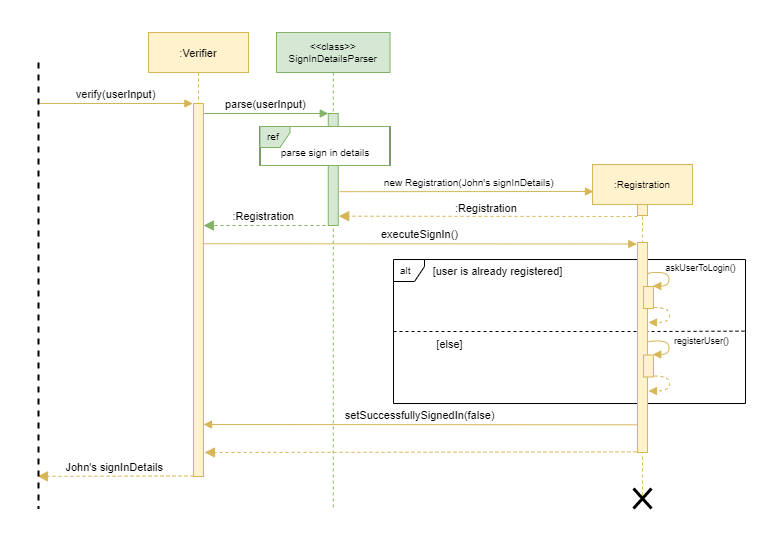

The diagram above was exported from draw.io. Its source (the exported page's mxGraphModel, read from the mxfile embedded in the PNG):
<mxGraphModel dx="621" dy="456" grid="0" gridSize="10" guides="1" tooltips="1" connect="1" arrows="1" fold="1" page="1" pageScale="1" pageWidth="1920" pageHeight="1200" math="0" shadow="0">
  <root>
    <mxCell id="0" />
    <mxCell id="1" parent="0" />
    <mxCell id="JoZDjkwZ9-BeQbKjEbpz-56" value="" style="rounded=0;whiteSpace=wrap;html=1;fontSize=10;strokeColor=#FFFFFF;" parent="1" vertex="1">
      <mxGeometry x="142" y="129" width="780" height="534" as="geometry" />
    </mxCell>
    <mxCell id="JoZDjkwZ9-BeQbKjEbpz-44" value="alt" style="shape=umlFrame;whiteSpace=wrap;html=1;width=31;height=22;boundedLbl=1;verticalAlign=middle;align=left;spacingLeft=5;fontSize=10;" parent="1" vertex="1">
      <mxGeometry x="535" y="388" width="352" height="144" as="geometry" />
    </mxCell>
    <mxCell id="xR4A_ySd3vMmQ9NqnOAe-2" value="" style="endArrow=none;dashed=1;html=1;rounded=0;edgeStyle=orthogonalEdgeStyle;entryX=1.006;entryY=0.462;entryDx=0;entryDy=0;entryPerimeter=0;" edge="1" parent="1">
      <mxGeometry width="50" height="50" relative="1" as="geometry">
        <mxPoint x="535" y="460" as="sourcePoint" />
        <mxPoint x="887.0039999999999" y="459.6280000000001" as="targetPoint" />
        <Array as="points">
          <mxPoint x="792.79" y="459.44" />
        </Array>
      </mxGeometry>
    </mxCell>
    <mxCell id="JoZDjkwZ9-BeQbKjEbpz-3" value=":Verifier" style="shape=umlLifeline;perimeter=lifelinePerimeter;container=1;collapsible=0;recursiveResize=0;rounded=0;shadow=0;strokeWidth=1;fontFamily=Helvetica;fontSize=11;fillColor=#fff2cc;strokeColor=#d6b656;" parent="1" vertex="1">
      <mxGeometry x="290" y="161" width="100" height="444" as="geometry" />
    </mxCell>
    <mxCell id="JoZDjkwZ9-BeQbKjEbpz-4" value="" style="points=[];perimeter=orthogonalPerimeter;rounded=0;shadow=0;strokeWidth=1;fontFamily=Helvetica;fontSize=11;fillColor=#fff2cc;strokeColor=#d6b656;" parent="JoZDjkwZ9-BeQbKjEbpz-3" vertex="1">
      <mxGeometry x="45" y="71" width="10" height="373" as="geometry" />
    </mxCell>
    <mxCell id="JoZDjkwZ9-BeQbKjEbpz-8" value=":Registration" style="verticalAlign=bottom;endArrow=block;dashed=1;endSize=8;shadow=0;strokeWidth=1;fontFamily=Helvetica;fontSize=11;fillColor=#d5e8d4;strokeColor=#82b366;endFill=1;" parent="JoZDjkwZ9-BeQbKjEbpz-3" edge="1">
      <mxGeometry x="0.0089" relative="1" as="geometry">
        <mxPoint x="55" y="193" as="targetPoint" />
        <mxPoint x="177" y="193" as="sourcePoint" />
        <Array as="points" />
        <mxPoint as="offset" />
      </mxGeometry>
    </mxCell>
    <mxCell id="JoZDjkwZ9-BeQbKjEbpz-35" value="John's signInDetails" style="verticalAlign=bottom;endArrow=block;dashed=1;endSize=8;shadow=0;strokeWidth=1;fontFamily=Helvetica;fontSize=11;fillColor=#fff2cc;strokeColor=#d6b656;endFill=1;entryX=0.928;entryY=0.6;entryDx=0;entryDy=0;entryPerimeter=0;" parent="JoZDjkwZ9-BeQbKjEbpz-3" target="JoZDjkwZ9-BeQbKjEbpz-55" edge="1">
      <mxGeometry x="0.0094" relative="1" as="geometry">
        <mxPoint x="-103.27000000000001" y="443" as="targetPoint" />
        <mxPoint x="45" y="443.44000000000005" as="sourcePoint" />
        <Array as="points" />
        <mxPoint as="offset" />
      </mxGeometry>
    </mxCell>
    <mxCell id="JoZDjkwZ9-BeQbKjEbpz-5" value="&lt;&lt;class&gt;&gt;&#10;SignInDetailsParser" style="shape=umlLifeline;perimeter=lifelinePerimeter;container=1;collapsible=0;recursiveResize=0;rounded=0;shadow=0;strokeWidth=1;fontFamily=Helvetica;fontSize=10;fillColor=#d5e8d4;strokeColor=#82b366;" parent="1" vertex="1">
      <mxGeometry x="418" y="161" width="113.5" height="478" as="geometry" />
    </mxCell>
    <mxCell id="JoZDjkwZ9-BeQbKjEbpz-6" value="" style="points=[];perimeter=orthogonalPerimeter;rounded=0;shadow=0;strokeWidth=1;fontFamily=Helvetica;fontSize=11;fillColor=#d5e8d4;strokeColor=#82b366;" parent="JoZDjkwZ9-BeQbKjEbpz-5" vertex="1">
      <mxGeometry x="51.75" y="81" width="10" height="112" as="geometry" />
    </mxCell>
    <mxCell id="JoZDjkwZ9-BeQbKjEbpz-42" value="&lt;br&gt;parse sign in details" style="rounded=0;whiteSpace=wrap;html=1;fontSize=10;" parent="JoZDjkwZ9-BeQbKjEbpz-5" vertex="1">
      <mxGeometry x="-16.5" y="94" width="130" height="39" as="geometry" />
    </mxCell>
    <mxCell id="JoZDjkwZ9-BeQbKjEbpz-41" value="ref" style="shape=umlFrame;whiteSpace=wrap;html=1;width=30;height=21;boundedLbl=1;verticalAlign=middle;align=left;spacingLeft=5;fontSize=10;fillColor=#d5e8d4;strokeColor=#82b366;" parent="JoZDjkwZ9-BeQbKjEbpz-5" vertex="1">
      <mxGeometry x="-16.5" y="94" width="130" height="39" as="geometry" />
    </mxCell>
    <mxCell id="JoZDjkwZ9-BeQbKjEbpz-9" value="parse(userInput)" style="verticalAlign=bottom;endArrow=block;entryX=0;entryY=0;shadow=0;strokeWidth=1;fontFamily=Helvetica;fontSize=11;fillColor=#d5e8d4;strokeColor=#82b366;" parent="1" source="JoZDjkwZ9-BeQbKjEbpz-4" target="JoZDjkwZ9-BeQbKjEbpz-6" edge="1">
      <mxGeometry relative="1" as="geometry">
        <mxPoint x="445" y="241" as="sourcePoint" />
      </mxGeometry>
    </mxCell>
    <mxCell id="JoZDjkwZ9-BeQbKjEbpz-21" value=":Registration" style="shape=umlLifeline;perimeter=lifelinePerimeter;container=1;collapsible=0;recursiveResize=0;rounded=0;shadow=0;strokeWidth=1;fontFamily=Helvetica;fontSize=10;fillColor=#fff2cc;strokeColor=#d6b656;" parent="1" vertex="1">
      <mxGeometry x="734" y="293" width="100" height="333" as="geometry" />
    </mxCell>
    <mxCell id="JoZDjkwZ9-BeQbKjEbpz-22" value="" style="points=[];perimeter=orthogonalPerimeter;rounded=0;shadow=0;strokeWidth=1;fontFamily=Helvetica;fontSize=11;fillColor=#fff2cc;strokeColor=#d6b656;" parent="JoZDjkwZ9-BeQbKjEbpz-21" vertex="1">
      <mxGeometry x="45" y="40" width="10" height="11" as="geometry" />
    </mxCell>
    <mxCell id="JoZDjkwZ9-BeQbKjEbpz-23" value="" style="points=[];perimeter=orthogonalPerimeter;rounded=0;shadow=0;strokeWidth=1;fontFamily=Helvetica;fontSize=11;fillColor=#fff2cc;strokeColor=#d6b656;" parent="JoZDjkwZ9-BeQbKjEbpz-21" vertex="1">
      <mxGeometry x="45" y="78" width="10" height="210" as="geometry" />
    </mxCell>
    <mxCell id="JoZDjkwZ9-BeQbKjEbpz-34" value="" style="points=[];perimeter=orthogonalPerimeter;rounded=0;shadow=0;strokeWidth=1;fontFamily=Helvetica;fontSize=11;fillColor=#fff2cc;strokeColor=#d6b656;" parent="JoZDjkwZ9-BeQbKjEbpz-21" vertex="1">
      <mxGeometry x="51" y="122" width="10" height="22" as="geometry" />
    </mxCell>
    <mxCell id="JoZDjkwZ9-BeQbKjEbpz-24" value="new Registration(John's signInDetails)" style="verticalAlign=bottom;endArrow=block;shadow=0;strokeWidth=1;fontFamily=Helvetica;fontSize=10;fillColor=#fff2cc;strokeColor=#d6b656;exitX=1.125;exitY=0.698;exitDx=0;exitDy=0;exitPerimeter=0;fontStyle=0" parent="1" source="JoZDjkwZ9-BeQbKjEbpz-6" edge="1">
      <mxGeometry x="0.02" relative="1" as="geometry">
        <mxPoint x="481" y="320" as="sourcePoint" />
        <mxPoint x="735" y="320" as="targetPoint" />
        <mxPoint as="offset" />
        <Array as="points" />
      </mxGeometry>
    </mxCell>
    <mxCell id="JoZDjkwZ9-BeQbKjEbpz-25" value="" style="verticalAlign=bottom;endArrow=block;dashed=1;endSize=8;shadow=0;strokeWidth=1;fontFamily=Helvetica;fontSize=11;fillColor=#fff2cc;strokeColor=#d6b656;entryX=1.047;entryY=0.917;entryDx=0;entryDy=0;entryPerimeter=0;endFill=1;" parent="1" target="JoZDjkwZ9-BeQbKjEbpz-6" edge="1">
      <mxGeometry x="0.0089" relative="1" as="geometry">
        <mxPoint x="480" y="344" as="targetPoint" />
        <mxPoint x="779" y="345" as="sourcePoint" />
        <Array as="points" />
        <mxPoint as="offset" />
      </mxGeometry>
    </mxCell>
    <mxCell id="JoZDjkwZ9-BeQbKjEbpz-26" value="&lt;div style=&quot;text-align: center&quot;&gt;&lt;font size=&quot;1&quot;&gt;&lt;span style=&quot;background-color: rgb(255 , 255 , 255) ; font-size: 11px&quot;&gt;:Registration&lt;/span&gt;&lt;/font&gt;&lt;/div&gt;" style="text;whiteSpace=wrap;html=1;fontSize=9;fontFamily=Helvetica;" parent="1" vertex="1">
      <mxGeometry x="595.0024137931034" y="323.99827586206897" width="84" height="26" as="geometry" />
    </mxCell>
    <mxCell id="JoZDjkwZ9-BeQbKjEbpz-36" value="" style="shape=umlDestroy;whiteSpace=wrap;html=1;strokeWidth=3;fontFamily=Helvetica;" parent="1" vertex="1">
      <mxGeometry x="775" y="617" width="18" height="20" as="geometry" />
    </mxCell>
    <mxCell id="JoZDjkwZ9-BeQbKjEbpz-37" value="" style="verticalAlign=bottom;endArrow=block;dashed=1;endSize=8;shadow=0;strokeWidth=1;fontFamily=Helvetica;fontSize=11;fillColor=#fff2cc;strokeColor=#d6b656;exitX=-0.1;exitY=0.997;exitDx=0;exitDy=0;exitPerimeter=0;endFill=1;" parent="1" source="JoZDjkwZ9-BeQbKjEbpz-23" edge="1">
      <mxGeometry x="0.0089" relative="1" as="geometry">
        <mxPoint x="346" y="581" as="targetPoint" />
        <mxPoint x="857" y="589" as="sourcePoint" />
        <Array as="points" />
        <mxPoint as="offset" />
      </mxGeometry>
    </mxCell>
    <mxCell id="JoZDjkwZ9-BeQbKjEbpz-39" value="verify(userInput)" style="verticalAlign=bottom;endArrow=block;shadow=0;strokeWidth=1;fontFamily=Helvetica;fontSize=11;fillColor=#fff2cc;strokeColor=#d6b656;" parent="1" edge="1">
      <mxGeometry relative="1" as="geometry">
        <mxPoint x="181" y="232" as="sourcePoint" />
        <mxPoint x="334.33" y="232" as="targetPoint" />
      </mxGeometry>
    </mxCell>
    <mxCell id="JoZDjkwZ9-BeQbKjEbpz-43" value="executeSignIn()" style="verticalAlign=bottom;endArrow=block;shadow=0;strokeWidth=1;fontFamily=Helvetica;fontSize=11;fillColor=#fff2cc;strokeColor=#d6b656;exitX=0.934;exitY=0.376;exitDx=0;exitDy=0;exitPerimeter=0;entryX=-0.067;entryY=0.007;entryDx=0;entryDy=0;entryPerimeter=0;" parent="1" source="JoZDjkwZ9-BeQbKjEbpz-4" target="JoZDjkwZ9-BeQbKjEbpz-23" edge="1">
      <mxGeometry relative="1" as="geometry">
        <mxPoint x="347" y="372" as="sourcePoint" />
        <mxPoint x="778" y="372" as="targetPoint" />
      </mxGeometry>
    </mxCell>
    <mxCell id="JoZDjkwZ9-BeQbKjEbpz-45" value="[user is&amp;nbsp;already registered]" style="text;html=1;align=center;verticalAlign=middle;resizable=0;points=[];autosize=1;strokeColor=none;fillColor=none;rounded=0;hachureGap=4;pointerEvents=0;fontFamily=Helvetica;fontSize=11;" parent="1" vertex="1">
      <mxGeometry x="569" y="391.5" width="140" height="17" as="geometry" />
    </mxCell>
    <mxCell id="JoZDjkwZ9-BeQbKjEbpz-46" value="" style="curved=1;endArrow=block;html=1;rounded=0;fontFamily=Helvetica;fontSize=10;edgeStyle=orthogonalEdgeStyle;entryX=0.976;entryY=0.048;entryDx=0;entryDy=0;entryPerimeter=0;exitX=1.052;exitY=0.177;exitDx=0;exitDy=0;exitPerimeter=0;fillColor=#fff2cc;strokeColor=#d6b656;endFill=1;" parent="1" edge="1">
      <mxGeometry width="50" height="50" relative="1" as="geometry">
        <mxPoint x="789.02" y="403.02700000000004" as="sourcePoint" />
        <mxPoint x="794.2600000000002" y="414.48" as="targetPoint" />
        <Array as="points">
          <mxPoint x="789.5" y="401" />
          <mxPoint x="810.5" y="401" />
          <mxPoint x="810.5" y="415" />
        </Array>
      </mxGeometry>
    </mxCell>
    <mxCell id="JoZDjkwZ9-BeQbKjEbpz-47" value="askUserToLogin()" style="text;html=1;align=center;verticalAlign=middle;resizable=0;points=[];autosize=1;strokeColor=none;fillColor=none;rounded=0;hachureGap=4;pointerEvents=0;fontFamily=Helvetica;fontSize=9;" parent="1" vertex="1">
      <mxGeometry x="801" y="388" width="81" height="15" as="geometry" />
    </mxCell>
    <mxCell id="JoZDjkwZ9-BeQbKjEbpz-48" value="" style="curved=1;endArrow=block;html=1;rounded=0;fontFamily=Helvetica;fontSize=10;edgeStyle=orthogonalEdgeStyle;exitX=0.976;exitY=1;exitDx=0;exitDy=0;exitPerimeter=0;dashed=1;fillColor=#fff2cc;strokeColor=#d6b656;endFill=1;" parent="1" edge="1">
      <mxGeometry width="50" height="50" relative="1" as="geometry">
        <mxPoint x="795.7600000000002" y="436" as="sourcePoint" />
        <mxPoint x="790" y="451" as="targetPoint" />
        <Array as="points">
          <mxPoint x="811" y="436" />
          <mxPoint x="811" y="451" />
        </Array>
      </mxGeometry>
    </mxCell>
    <mxCell id="JoZDjkwZ9-BeQbKjEbpz-50" value="[else]" style="text;html=1;align=center;verticalAlign=middle;resizable=0;points=[];autosize=1;strokeColor=none;fillColor=none;rounded=0;hachureGap=4;pointerEvents=0;fontFamily=Helvetica;fontSize=11;" parent="1" vertex="1">
      <mxGeometry x="573" y="464" width="36" height="17" as="geometry" />
    </mxCell>
    <mxCell id="JoZDjkwZ9-BeQbKjEbpz-51" value="" style="points=[];perimeter=orthogonalPerimeter;rounded=0;shadow=0;strokeWidth=1;fontFamily=Helvetica;fontSize=11;fillColor=#fff2cc;strokeColor=#d6b656;" parent="1" vertex="1">
      <mxGeometry x="785" y="483.5" width="10" height="22" as="geometry" />
    </mxCell>
    <mxCell id="JoZDjkwZ9-BeQbKjEbpz-52" value="" style="curved=1;endArrow=block;html=1;rounded=0;fontFamily=Helvetica;fontSize=10;edgeStyle=orthogonalEdgeStyle;entryX=0.976;entryY=0.048;entryDx=0;entryDy=0;entryPerimeter=0;exitX=1.052;exitY=0.177;exitDx=0;exitDy=0;exitPerimeter=0;fillColor=#fff2cc;strokeColor=#d6b656;endFill=1;" parent="1" edge="1">
      <mxGeometry width="50" height="50" relative="1" as="geometry">
        <mxPoint x="789.02" y="471.52700000000004" as="sourcePoint" />
        <mxPoint x="794.2600000000002" y="482.98000000000013" as="targetPoint" />
        <Array as="points">
          <mxPoint x="789.5" y="469.5" />
          <mxPoint x="810.5" y="469.5" />
          <mxPoint x="810.5" y="483.5" />
        </Array>
      </mxGeometry>
    </mxCell>
    <mxCell id="JoZDjkwZ9-BeQbKjEbpz-53" value="registerUser()" style="text;html=1;align=center;verticalAlign=middle;resizable=0;points=[];autosize=1;strokeColor=none;fillColor=none;rounded=0;hachureGap=4;pointerEvents=0;fontFamily=Helvetica;fontSize=9;" parent="1" vertex="1">
      <mxGeometry x="810" y="461" width="65" height="15" as="geometry" />
    </mxCell>
    <mxCell id="JoZDjkwZ9-BeQbKjEbpz-54" value="" style="curved=1;endArrow=block;html=1;rounded=0;fontFamily=Helvetica;fontSize=10;edgeStyle=orthogonalEdgeStyle;exitX=0.976;exitY=1;exitDx=0;exitDy=0;exitPerimeter=0;dashed=1;fillColor=#fff2cc;strokeColor=#d6b656;endFill=1;" parent="1" edge="1">
      <mxGeometry width="50" height="50" relative="1" as="geometry">
        <mxPoint x="795.7600000000002" y="504.5000000000001" as="sourcePoint" />
        <mxPoint x="790" y="519.5000000000001" as="targetPoint" />
        <Array as="points">
          <mxPoint x="811" y="504.5" />
          <mxPoint x="811" y="519.5" />
        </Array>
      </mxGeometry>
    </mxCell>
    <mxCell id="JoZDjkwZ9-BeQbKjEbpz-55" value="" style="line;strokeWidth=2;direction=south;html=1;fontSize=10;dashed=1;" parent="1" vertex="1">
      <mxGeometry x="175" y="191" width="10" height="446" as="geometry" />
    </mxCell>
    <mxCell id="JoZDjkwZ9-BeQbKjEbpz-57" value="setSuccessfullySignedIn(false)" style="verticalAlign=bottom;endArrow=block;shadow=0;strokeWidth=1;fontFamily=Helvetica;fontSize=11;fillColor=#fff2cc;strokeColor=#d6b656;exitX=-0.048;exitY=0.324;exitDx=0;exitDy=0;exitPerimeter=0;" parent="1" edge="1">
      <mxGeometry relative="1" as="geometry">
        <mxPoint x="778.12" y="553.3200000000002" as="sourcePoint" />
        <mxPoint x="345" y="553" as="targetPoint" />
        <Array as="points" />
      </mxGeometry>
    </mxCell>
  </root>
</mxGraphModel>